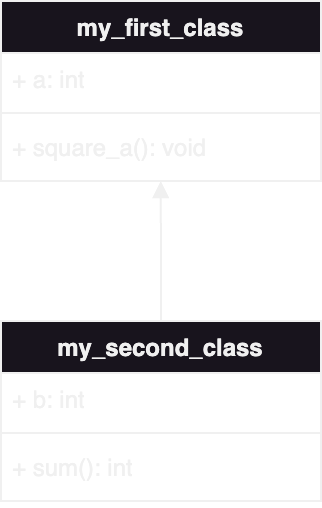

The diagram above was exported from draw.io. Its source (the exported page's mxGraphModel, read from the mxfile embedded in the PNG):
<mxGraphModel dx="1114" dy="780" grid="1" gridSize="10" guides="1" tooltips="1" connect="1" arrows="1" fold="1" page="1" pageScale="1" pageWidth="826" pageHeight="1169" math="0" shadow="0">
  <root>
    <mxCell id="0" />
    <mxCell id="1" parent="0" />
    <mxCell id="JxRFG7sV6omq5Ux-D1lD-9" value="my_first_class" style="swimlane;fontStyle=1;align=center;verticalAlign=top;childLayout=stackLayout;horizontal=1;startSize=26;horizontalStack=0;resizeParent=1;resizeParentMax=0;resizeLast=0;collapsible=1;marginBottom=0;whiteSpace=wrap;html=1;" vertex="1" parent="1">
      <mxGeometry x="320" y="160" width="160" height="90" as="geometry" />
    </mxCell>
    <mxCell id="JxRFG7sV6omq5Ux-D1lD-10" value="+ a: int" style="text;strokeColor=none;fillColor=none;align=left;verticalAlign=top;spacingLeft=4;spacingRight=4;overflow=hidden;rotatable=0;points=[[0,0.5],[1,0.5]];portConstraint=eastwest;whiteSpace=wrap;html=1;" vertex="1" parent="JxRFG7sV6omq5Ux-D1lD-9">
      <mxGeometry y="26" width="160" height="26" as="geometry" />
    </mxCell>
    <mxCell id="JxRFG7sV6omq5Ux-D1lD-11" value="" style="line;strokeWidth=1;fillColor=none;align=left;verticalAlign=middle;spacingTop=-1;spacingLeft=3;spacingRight=3;rotatable=0;labelPosition=right;points=[];portConstraint=eastwest;strokeColor=inherit;" vertex="1" parent="JxRFG7sV6omq5Ux-D1lD-9">
      <mxGeometry y="52" width="160" height="8" as="geometry" />
    </mxCell>
    <mxCell id="JxRFG7sV6omq5Ux-D1lD-12" value="+ square_a(): void" style="text;strokeColor=none;fillColor=none;align=left;verticalAlign=top;spacingLeft=4;spacingRight=4;overflow=hidden;rotatable=0;points=[[0,0.5],[1,0.5]];portConstraint=eastwest;whiteSpace=wrap;html=1;" vertex="1" parent="JxRFG7sV6omq5Ux-D1lD-9">
      <mxGeometry y="60" width="160" height="30" as="geometry" />
    </mxCell>
    <mxCell id="JxRFG7sV6omq5Ux-D1lD-13" value="my_second_class" style="swimlane;fontStyle=1;align=center;verticalAlign=top;childLayout=stackLayout;horizontal=1;startSize=26;horizontalStack=0;resizeParent=1;resizeParentMax=0;resizeLast=0;collapsible=1;marginBottom=0;whiteSpace=wrap;html=1;" vertex="1" parent="1">
      <mxGeometry x="320" y="320" width="160" height="90" as="geometry" />
    </mxCell>
    <mxCell id="JxRFG7sV6omq5Ux-D1lD-14" value="+ b: int" style="text;strokeColor=none;fillColor=none;align=left;verticalAlign=top;spacingLeft=4;spacingRight=4;overflow=hidden;rotatable=0;points=[[0,0.5],[1,0.5]];portConstraint=eastwest;whiteSpace=wrap;html=1;" vertex="1" parent="JxRFG7sV6omq5Ux-D1lD-13">
      <mxGeometry y="26" width="160" height="26" as="geometry" />
    </mxCell>
    <mxCell id="JxRFG7sV6omq5Ux-D1lD-15" value="" style="line;strokeWidth=1;fillColor=none;align=left;verticalAlign=middle;spacingTop=-1;spacingLeft=3;spacingRight=3;rotatable=0;labelPosition=right;points=[];portConstraint=eastwest;strokeColor=inherit;" vertex="1" parent="JxRFG7sV6omq5Ux-D1lD-13">
      <mxGeometry y="52" width="160" height="8" as="geometry" />
    </mxCell>
    <mxCell id="JxRFG7sV6omq5Ux-D1lD-16" value="&lt;div&gt;+ sum(): int&lt;br&gt;&lt;/div&gt;" style="text;strokeColor=none;fillColor=none;align=left;verticalAlign=top;spacingLeft=4;spacingRight=4;overflow=hidden;rotatable=0;points=[[0,0.5],[1,0.5]];portConstraint=eastwest;whiteSpace=wrap;html=1;" vertex="1" parent="JxRFG7sV6omq5Ux-D1lD-13">
      <mxGeometry y="60" width="160" height="30" as="geometry" />
    </mxCell>
    <mxCell id="JxRFG7sV6omq5Ux-D1lD-19" style="edgeStyle=orthogonalEdgeStyle;rounded=0;orthogonalLoop=1;jettySize=auto;html=1;exitX=0.5;exitY=0;exitDx=0;exitDy=0;entryX=0.499;entryY=1;entryDx=0;entryDy=0;entryPerimeter=0;endArrow=block;endFill=1;" edge="1" parent="1" source="JxRFG7sV6omq5Ux-D1lD-13" target="JxRFG7sV6omq5Ux-D1lD-12">
      <mxGeometry relative="1" as="geometry" />
    </mxCell>
  </root>
</mxGraphModel>